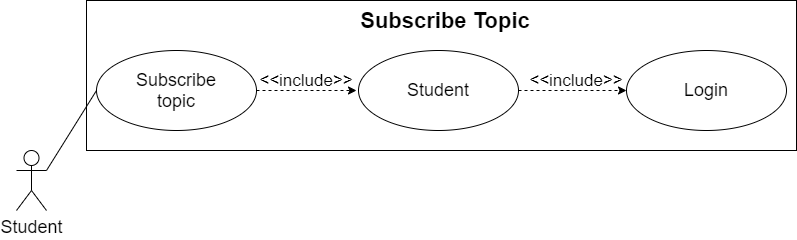

The diagram above was exported from draw.io. Its source (the exported page's mxGraphModel, read from the mxfile embedded in the PNG):
<mxGraphModel dx="1038" dy="548" grid="1" gridSize="10" guides="1" tooltips="1" connect="1" arrows="1" fold="1" page="1" pageScale="1" pageWidth="827" pageHeight="1169" math="0" shadow="0">
  <root>
    <mxCell id="0" />
    <mxCell id="1" parent="0" />
    <mxCell id="GppRO8Xomm-nHAqD9DdV-2" value="" style="rounded=0;whiteSpace=wrap;html=1;" vertex="1" parent="1">
      <mxGeometry x="110" y="70" width="710" height="150" as="geometry" />
    </mxCell>
    <mxCell id="dJVdH7xX6Sx9FoLoTpvC-1" value="" style="ellipse;whiteSpace=wrap;html=1;" parent="1" vertex="1">
      <mxGeometry x="120" y="120" width="160" height="80" as="geometry" />
    </mxCell>
    <mxCell id="dJVdH7xX6Sx9FoLoTpvC-2" value="&lt;span style=&quot;font-size: 18px&quot;&gt;Student&lt;/span&gt;" style="shape=umlActor;verticalLabelPosition=bottom;verticalAlign=top;html=1;outlineConnect=0;" parent="1" vertex="1">
      <mxGeometry x="40" y="220" width="30" height="60" as="geometry" />
    </mxCell>
    <mxCell id="dJVdH7xX6Sx9FoLoTpvC-3" value="" style="ellipse;whiteSpace=wrap;html=1;" parent="1" vertex="1">
      <mxGeometry x="650" y="120" width="160" height="80" as="geometry" />
    </mxCell>
    <mxCell id="dJVdH7xX6Sx9FoLoTpvC-9" value="&lt;b&gt;&lt;font style=&quot;font-size: 22px&quot;&gt;Subscribe Topic&lt;/font&gt;&lt;/b&gt;" style="text;html=1;strokeColor=none;fillColor=none;align=center;verticalAlign=middle;whiteSpace=wrap;rounded=0;" parent="1" vertex="1">
      <mxGeometry x="350" y="80" width="238" height="20" as="geometry" />
    </mxCell>
    <mxCell id="dJVdH7xX6Sx9FoLoTpvC-11" value="&lt;font style=&quot;font-size: 18px&quot;&gt;Subscribe topic&lt;/font&gt;" style="text;html=1;strokeColor=none;fillColor=none;align=center;verticalAlign=middle;whiteSpace=wrap;rounded=0;" parent="1" vertex="1">
      <mxGeometry x="145" y="150" width="110" height="20" as="geometry" />
    </mxCell>
    <mxCell id="dJVdH7xX6Sx9FoLoTpvC-30" value="" style="endArrow=classic;html=1;dashed=1;exitX=1;exitY=0.5;exitDx=0;exitDy=0;" parent="1" source="dJVdH7xX6Sx9FoLoTpvC-1" edge="1">
      <mxGeometry width="50" height="50" relative="1" as="geometry">
        <mxPoint x="260" y="200" as="sourcePoint" />
        <mxPoint x="380" y="160" as="targetPoint" />
      </mxGeometry>
    </mxCell>
    <mxCell id="dJVdH7xX6Sx9FoLoTpvC-32" value="&amp;lt;&amp;lt;include&amp;gt;&amp;gt;" style="text;html=1;strokeColor=none;fillColor=none;align=center;verticalAlign=middle;whiteSpace=wrap;rounded=0;" parent="1" vertex="1">
      <mxGeometry x="310" y="140" width="40" height="20" as="geometry" />
    </mxCell>
    <mxCell id="dJVdH7xX6Sx9FoLoTpvC-42" value="" style="endArrow=none;html=1;exitX=1;exitY=0.3333333333333333;exitDx=0;exitDy=0;exitPerimeter=0;entryX=0;entryY=0.5;entryDx=0;entryDy=0;" parent="1" source="dJVdH7xX6Sx9FoLoTpvC-2" target="dJVdH7xX6Sx9FoLoTpvC-1" edge="1">
      <mxGeometry width="50" height="50" relative="1" as="geometry">
        <mxPoint x="390" y="350" as="sourcePoint" />
        <mxPoint x="150" y="390" as="targetPoint" />
      </mxGeometry>
    </mxCell>
    <mxCell id="hOYw0Hx7vUV-uXF5fC9L-2" value="" style="ellipse;whiteSpace=wrap;html=1;" parent="1" vertex="1">
      <mxGeometry x="382" y="120" width="160" height="80" as="geometry" />
    </mxCell>
    <mxCell id="hOYw0Hx7vUV-uXF5fC9L-4" value="" style="endArrow=classic;html=1;dashed=1;exitX=1;exitY=0.5;exitDx=0;exitDy=0;" parent="1" source="hOYw0Hx7vUV-uXF5fC9L-2" edge="1">
      <mxGeometry width="50" height="50" relative="1" as="geometry">
        <mxPoint x="570" y="250" as="sourcePoint" />
        <mxPoint x="650" y="160" as="targetPoint" />
      </mxGeometry>
    </mxCell>
    <mxCell id="hOYw0Hx7vUV-uXF5fC9L-5" value="&amp;lt;&amp;lt;include&amp;gt;&amp;gt;" style="text;html=1;strokeColor=none;fillColor=none;align=center;verticalAlign=middle;whiteSpace=wrap;rounded=0;" parent="1" vertex="1">
      <mxGeometry x="580" y="140" width="40" height="20" as="geometry" />
    </mxCell>
    <mxCell id="hOYw0Hx7vUV-uXF5fC9L-6" value="&lt;span style=&quot;font-size: 18px&quot;&gt;Login&lt;/span&gt;" style="text;html=1;strokeColor=none;fillColor=none;align=center;verticalAlign=middle;whiteSpace=wrap;rounded=0;" parent="1" vertex="1">
      <mxGeometry x="675" y="150" width="110" height="20" as="geometry" />
    </mxCell>
    <mxCell id="BXTEIMZGpW4O_F_zRFw2-2" value="&lt;span style=&quot;font-size: 18px&quot;&gt;Student&lt;/span&gt;" style="text;html=1;strokeColor=none;fillColor=none;align=center;verticalAlign=middle;whiteSpace=wrap;rounded=0;" parent="1" vertex="1">
      <mxGeometry x="392" y="150" width="140" height="20" as="geometry" />
    </mxCell>
  </root>
</mxGraphModel>